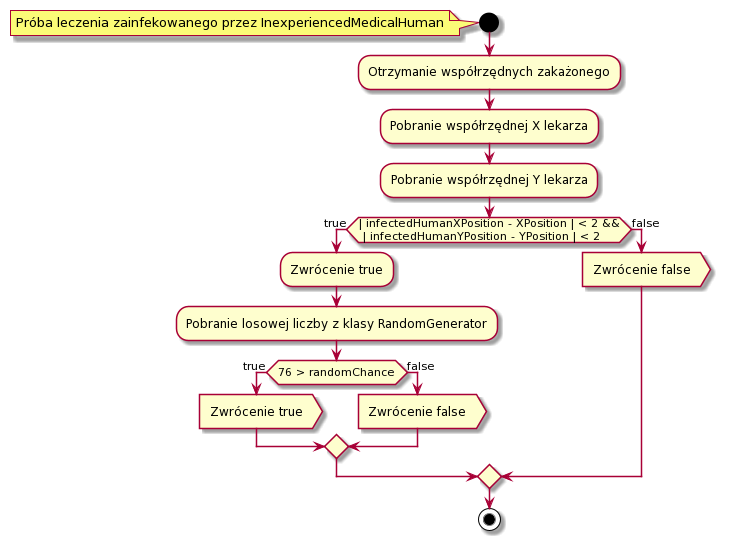

The diagram above was rendered by PlantUML. Its source (embedded in the PNG):
@startuml
start
note left: Próba leczenia zainfekowanego przez InexperiencedMedicalHuman
:Otrzymanie współrzędnych zakażonego;
:Pobranie współrzędnej X lekarza;


:Pobranie współrzędnej Y lekarza;



if (| infectedHumanXPosition - XPosition | < 2 &&
 | infectedHumanYPosition - YPosition | < 2) then (true)
:Zwrócenie true;
:Pobranie losowej liczby z klasy RandomGenerator;
if (76 > randomChance) then (true)
:Zwrócenie true>
else(false)
:Zwrócenie false>
endif
else (false)
:Zwrócenie false>
endif





stop
@enduml